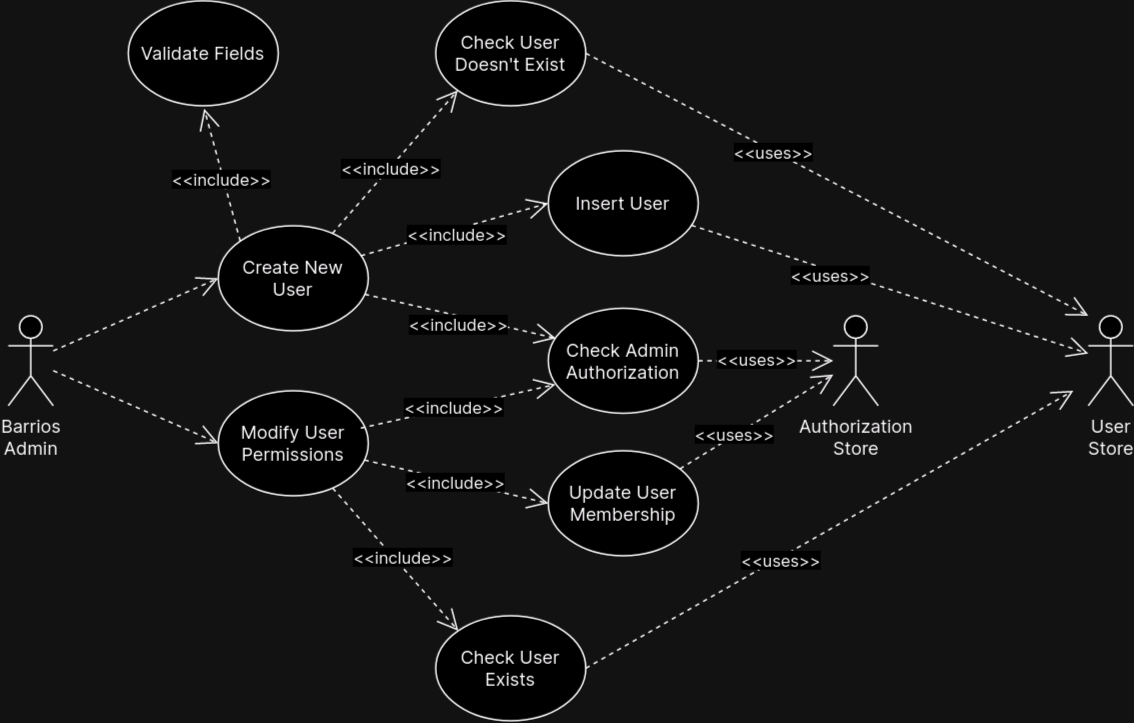

The diagram above was exported from draw.io. Its source (the exported page's mxGraphModel, read from the mxfile embedded in the PNG):
<mxGraphModel dx="1195" dy="631" grid="1" gridSize="10" guides="1" tooltips="1" connect="1" arrows="1" fold="1" page="1" pageScale="1" pageWidth="850" pageHeight="500" math="0" shadow="0">
  <root>
    <mxCell id="0" />
    <mxCell id="1" parent="0" />
    <mxCell id="x6pjNk5LIXd2Ojc3UWfe-34" style="rounded=0;orthogonalLoop=1;jettySize=auto;html=1;entryX=0;entryY=0.5;entryDx=0;entryDy=0;dashed=1;endArrow=open;endFill=0;endSize=12;fontFamily=Inter;fontSource=https%3A%2F%2Ffonts.googleapis.com%2Fcss%3Ffamily%3DInter;" edge="1" parent="1" source="x6pjNk5LIXd2Ojc3UWfe-1" target="x6pjNk5LIXd2Ojc3UWfe-2">
      <mxGeometry relative="1" as="geometry" />
    </mxCell>
    <mxCell id="x6pjNk5LIXd2Ojc3UWfe-35" style="rounded=0;orthogonalLoop=1;jettySize=auto;html=1;entryX=0;entryY=0.5;entryDx=0;entryDy=0;dashed=1;endArrow=open;endFill=0;endSize=12;fontFamily=Inter;fontSource=https%3A%2F%2Ffonts.googleapis.com%2Fcss%3Ffamily%3DInter;" edge="1" parent="1" source="x6pjNk5LIXd2Ojc3UWfe-1" target="x6pjNk5LIXd2Ojc3UWfe-6">
      <mxGeometry relative="1" as="geometry" />
    </mxCell>
    <mxCell id="x6pjNk5LIXd2Ojc3UWfe-1" value="&lt;div&gt;Barrios&lt;/div&gt;&lt;div&gt;Admin&lt;br&gt;&lt;/div&gt;" style="shape=umlActor;verticalLabelPosition=bottom;verticalAlign=top;html=1;outlineConnect=0;fontFamily=Inter;fontSource=https%3A%2F%2Ffonts.googleapis.com%2Fcss%3Ffamily%3DInter;" vertex="1" parent="1">
      <mxGeometry x="40" y="220" width="30" height="60" as="geometry" />
    </mxCell>
    <mxCell id="x6pjNk5LIXd2Ojc3UWfe-4" value="" style="group;fontFamily=Inter;fontSource=https%3A%2F%2Ffonts.googleapis.com%2Fcss%3Ffamily%3DInter;" vertex="1" connectable="0" parent="1">
      <mxGeometry x="180" y="160" width="100" height="70" as="geometry" />
    </mxCell>
    <mxCell id="x6pjNk5LIXd2Ojc3UWfe-2" value="" style="ellipse;whiteSpace=wrap;html=1;fontFamily=Inter;fontSource=https%3A%2F%2Ffonts.googleapis.com%2Fcss%3Ffamily%3DInter;" vertex="1" parent="x6pjNk5LIXd2Ojc3UWfe-4">
      <mxGeometry width="100" height="70" as="geometry" />
    </mxCell>
    <mxCell id="x6pjNk5LIXd2Ojc3UWfe-3" value="Create New User" style="text;html=1;strokeColor=none;fillColor=none;align=center;verticalAlign=middle;whiteSpace=wrap;rounded=0;fontFamily=Inter;fontSource=https%3A%2F%2Ffonts.googleapis.com%2Fcss%3Ffamily%3DInter;" vertex="1" parent="x6pjNk5LIXd2Ojc3UWfe-4">
      <mxGeometry x="5" y="5" width="90" height="60" as="geometry" />
    </mxCell>
    <mxCell id="x6pjNk5LIXd2Ojc3UWfe-5" value="" style="group;fontFamily=Inter;fontSource=https%3A%2F%2Ffonts.googleapis.com%2Fcss%3Ffamily%3DInter;" vertex="1" connectable="0" parent="1">
      <mxGeometry x="180" y="270" width="100" height="70" as="geometry" />
    </mxCell>
    <mxCell id="x6pjNk5LIXd2Ojc3UWfe-6" value="" style="ellipse;whiteSpace=wrap;html=1;fontFamily=Inter;fontSource=https%3A%2F%2Ffonts.googleapis.com%2Fcss%3Ffamily%3DInter;" vertex="1" parent="x6pjNk5LIXd2Ojc3UWfe-5">
      <mxGeometry width="100" height="70" as="geometry" />
    </mxCell>
    <mxCell id="x6pjNk5LIXd2Ojc3UWfe-7" value="Modify User Permissions" style="text;html=1;strokeColor=none;fillColor=none;align=center;verticalAlign=middle;whiteSpace=wrap;rounded=0;fontFamily=Inter;fontSource=https%3A%2F%2Ffonts.googleapis.com%2Fcss%3Ffamily%3DInter;" vertex="1" parent="x6pjNk5LIXd2Ojc3UWfe-5">
      <mxGeometry x="5" y="5" width="90" height="60" as="geometry" />
    </mxCell>
    <mxCell id="x6pjNk5LIXd2Ojc3UWfe-11" value="" style="group;fontFamily=Inter;fontSource=https%3A%2F%2Ffonts.googleapis.com%2Fcss%3Ffamily%3DInter;" vertex="1" connectable="0" parent="1">
      <mxGeometry x="400" y="215" width="100" height="70" as="geometry" />
    </mxCell>
    <mxCell id="x6pjNk5LIXd2Ojc3UWfe-12" value="" style="ellipse;whiteSpace=wrap;html=1;fontFamily=Inter;fontSource=https%3A%2F%2Ffonts.googleapis.com%2Fcss%3Ffamily%3DInter;" vertex="1" parent="x6pjNk5LIXd2Ojc3UWfe-11">
      <mxGeometry width="100" height="70" as="geometry" />
    </mxCell>
    <mxCell id="x6pjNk5LIXd2Ojc3UWfe-13" value="Check Admin Authorization" style="text;html=1;strokeColor=none;fillColor=none;align=center;verticalAlign=middle;whiteSpace=wrap;rounded=0;fontFamily=Inter;fontSource=https%3A%2F%2Ffonts.googleapis.com%2Fcss%3Ffamily%3DInter;" vertex="1" parent="x6pjNk5LIXd2Ojc3UWfe-11">
      <mxGeometry x="5" y="5" width="90" height="60" as="geometry" />
    </mxCell>
    <mxCell id="x6pjNk5LIXd2Ojc3UWfe-17" style="rounded=0;orthogonalLoop=1;jettySize=auto;html=1;entryX=0.048;entryY=0.726;entryDx=0;entryDy=0;dashed=1;endArrow=open;endFill=0;endSize=12;entryPerimeter=0;fontFamily=Inter;fontSource=https%3A%2F%2Ffonts.googleapis.com%2Fcss%3Ffamily%3DInter;" edge="1" parent="1" source="x6pjNk5LIXd2Ojc3UWfe-7" target="x6pjNk5LIXd2Ojc3UWfe-12">
      <mxGeometry relative="1" as="geometry" />
    </mxCell>
    <mxCell id="x6pjNk5LIXd2Ojc3UWfe-55" value="&amp;lt;&amp;lt;include&amp;gt;&amp;gt;" style="edgeLabel;html=1;align=center;verticalAlign=middle;resizable=0;points=[];fontFamily=Inter;fontSource=https%3A%2F%2Ffonts.googleapis.com%2Fcss%3Ffamily%3DInter;" vertex="1" connectable="0" parent="x6pjNk5LIXd2Ojc3UWfe-17">
      <mxGeometry x="-0.0497" relative="1" as="geometry">
        <mxPoint as="offset" />
      </mxGeometry>
    </mxCell>
    <mxCell id="x6pjNk5LIXd2Ojc3UWfe-18" style="rounded=0;orthogonalLoop=1;jettySize=auto;html=1;entryX=0;entryY=0.25;entryDx=0;entryDy=0;dashed=1;endArrow=open;endFill=0;endSize=12;fontFamily=Inter;fontSource=https%3A%2F%2Ffonts.googleapis.com%2Fcss%3Ffamily%3DInter;" edge="1" parent="1" source="x6pjNk5LIXd2Ojc3UWfe-2" target="x6pjNk5LIXd2Ojc3UWfe-13">
      <mxGeometry relative="1" as="geometry">
        <mxPoint x="280" y="205" as="targetPoint" />
      </mxGeometry>
    </mxCell>
    <mxCell id="x6pjNk5LIXd2Ojc3UWfe-54" value="&amp;lt;&amp;lt;include&amp;gt;&amp;gt;" style="edgeLabel;html=1;align=center;verticalAlign=middle;resizable=0;points=[];fontFamily=Inter;fontSource=https%3A%2F%2Ffonts.googleapis.com%2Fcss%3Ffamily%3DInter;" vertex="1" connectable="0" parent="x6pjNk5LIXd2Ojc3UWfe-18">
      <mxGeometry x="-0.0113" y="-5" relative="1" as="geometry">
        <mxPoint as="offset" />
      </mxGeometry>
    </mxCell>
    <mxCell id="x6pjNk5LIXd2Ojc3UWfe-19" value="&lt;div&gt;Authorization&lt;/div&gt;&lt;div&gt;Store&lt;br&gt;&lt;/div&gt;" style="shape=umlActor;verticalLabelPosition=bottom;verticalAlign=top;html=1;outlineConnect=0;fontFamily=Inter;fontSource=https%3A%2F%2Ffonts.googleapis.com%2Fcss%3Ffamily%3DInter;" vertex="1" parent="1">
      <mxGeometry x="590" y="220" width="30" height="60" as="geometry" />
    </mxCell>
    <mxCell id="x6pjNk5LIXd2Ojc3UWfe-20" value="&lt;div&gt;User&lt;/div&gt;&lt;div&gt;Store&lt;br&gt;&lt;/div&gt;" style="shape=umlActor;verticalLabelPosition=bottom;verticalAlign=top;html=1;outlineConnect=0;fontFamily=Inter;fontSource=https%3A%2F%2Ffonts.googleapis.com%2Fcss%3Ffamily%3DInter;" vertex="1" parent="1">
      <mxGeometry x="760" y="220" width="30" height="60" as="geometry" />
    </mxCell>
    <mxCell id="x6pjNk5LIXd2Ojc3UWfe-23" value="" style="group;fontFamily=Inter;fontSource=https%3A%2F%2Ffonts.googleapis.com%2Fcss%3Ffamily%3DInter;" vertex="1" connectable="0" parent="1">
      <mxGeometry x="325" y="10" width="100" height="70" as="geometry" />
    </mxCell>
    <mxCell id="x6pjNk5LIXd2Ojc3UWfe-24" value="" style="ellipse;whiteSpace=wrap;html=1;fontFamily=Inter;fontSource=https%3A%2F%2Ffonts.googleapis.com%2Fcss%3Ffamily%3DInter;" vertex="1" parent="x6pjNk5LIXd2Ojc3UWfe-23">
      <mxGeometry width="100" height="70" as="geometry" />
    </mxCell>
    <mxCell id="x6pjNk5LIXd2Ojc3UWfe-25" value="Check User Doesn't Exist" style="text;html=1;strokeColor=none;fillColor=none;align=center;verticalAlign=middle;whiteSpace=wrap;rounded=0;fontFamily=Inter;fontSource=https%3A%2F%2Ffonts.googleapis.com%2Fcss%3Ffamily%3DInter;" vertex="1" parent="x6pjNk5LIXd2Ojc3UWfe-23">
      <mxGeometry x="5" y="5" width="90" height="60" as="geometry" />
    </mxCell>
    <mxCell id="x6pjNk5LIXd2Ojc3UWfe-26" style="rounded=0;orthogonalLoop=1;jettySize=auto;html=1;entryX=0;entryY=1;entryDx=0;entryDy=0;dashed=1;endArrow=open;endFill=0;endSize=12;fontFamily=Inter;fontSource=https%3A%2F%2Ffonts.googleapis.com%2Fcss%3Ffamily%3DInter;" edge="1" parent="1" source="x6pjNk5LIXd2Ojc3UWfe-2" target="x6pjNk5LIXd2Ojc3UWfe-24">
      <mxGeometry relative="1" as="geometry" />
    </mxCell>
    <mxCell id="x6pjNk5LIXd2Ojc3UWfe-58" value="&amp;lt;&amp;lt;include&amp;gt;&amp;gt;" style="edgeLabel;html=1;align=center;verticalAlign=middle;resizable=0;points=[];fontFamily=Inter;fontSource=https%3A%2F%2Ffonts.googleapis.com%2Fcss%3Ffamily%3DInter;" vertex="1" connectable="0" parent="x6pjNk5LIXd2Ojc3UWfe-26">
      <mxGeometry x="-0.075" relative="1" as="geometry">
        <mxPoint as="offset" />
      </mxGeometry>
    </mxCell>
    <mxCell id="x6pjNk5LIXd2Ojc3UWfe-27" value="" style="group;fontFamily=Inter;fontSource=https%3A%2F%2Ffonts.googleapis.com%2Fcss%3Ffamily%3DInter;" vertex="1" connectable="0" parent="1">
      <mxGeometry x="325" y="420" width="100" height="70" as="geometry" />
    </mxCell>
    <mxCell id="x6pjNk5LIXd2Ojc3UWfe-28" value="" style="ellipse;whiteSpace=wrap;html=1;fontFamily=Inter;fontSource=https%3A%2F%2Ffonts.googleapis.com%2Fcss%3Ffamily%3DInter;" vertex="1" parent="x6pjNk5LIXd2Ojc3UWfe-27">
      <mxGeometry width="100" height="70" as="geometry" />
    </mxCell>
    <mxCell id="x6pjNk5LIXd2Ojc3UWfe-29" value="Check User Exists" style="text;html=1;strokeColor=none;fillColor=none;align=center;verticalAlign=middle;whiteSpace=wrap;rounded=0;fontFamily=Inter;fontSource=https%3A%2F%2Ffonts.googleapis.com%2Fcss%3Ffamily%3DInter;" vertex="1" parent="x6pjNk5LIXd2Ojc3UWfe-27">
      <mxGeometry x="5" y="5" width="90" height="60" as="geometry" />
    </mxCell>
    <mxCell id="x6pjNk5LIXd2Ojc3UWfe-30" style="rounded=0;orthogonalLoop=1;jettySize=auto;html=1;exitX=1;exitY=0.5;exitDx=0;exitDy=0;dashed=1;endArrow=open;endFill=0;endSize=12;fontFamily=Inter;fontSource=https%3A%2F%2Ffonts.googleapis.com%2Fcss%3Ffamily%3DInter;" edge="1" parent="1" source="x6pjNk5LIXd2Ojc3UWfe-12" target="x6pjNk5LIXd2Ojc3UWfe-19">
      <mxGeometry relative="1" as="geometry" />
    </mxCell>
    <mxCell id="x6pjNk5LIXd2Ojc3UWfe-60" value="&amp;lt;&amp;lt;uses&amp;gt;&amp;gt;" style="edgeLabel;html=1;align=center;verticalAlign=middle;resizable=0;points=[];fontFamily=Inter;fontSource=https%3A%2F%2Ffonts.googleapis.com%2Fcss%3Ffamily%3DInter;" vertex="1" connectable="0" parent="x6pjNk5LIXd2Ojc3UWfe-30">
      <mxGeometry x="-0.1538" y="1" relative="1" as="geometry">
        <mxPoint as="offset" />
      </mxGeometry>
    </mxCell>
    <mxCell id="x6pjNk5LIXd2Ojc3UWfe-31" style="rounded=0;orthogonalLoop=1;jettySize=auto;html=1;exitX=1;exitY=0.5;exitDx=0;exitDy=0;dashed=1;endArrow=open;endFill=0;endSize=12;fontFamily=Inter;fontSource=https%3A%2F%2Ffonts.googleapis.com%2Fcss%3Ffamily%3DInter;" edge="1" parent="1" source="x6pjNk5LIXd2Ojc3UWfe-24">
      <mxGeometry relative="1" as="geometry">
        <mxPoint x="760" y="220" as="targetPoint" />
      </mxGeometry>
    </mxCell>
    <mxCell id="x6pjNk5LIXd2Ojc3UWfe-62" value="&amp;lt;&amp;lt;uses&amp;gt;&amp;gt;" style="edgeLabel;html=1;align=center;verticalAlign=middle;resizable=0;points=[];fontFamily=Inter;fontSource=https%3A%2F%2Ffonts.googleapis.com%2Fcss%3Ffamily%3DInter;" vertex="1" connectable="0" parent="x6pjNk5LIXd2Ojc3UWfe-31">
      <mxGeometry x="-0.2545" relative="1" as="geometry">
        <mxPoint as="offset" />
      </mxGeometry>
    </mxCell>
    <mxCell id="x6pjNk5LIXd2Ojc3UWfe-32" style="rounded=0;orthogonalLoop=1;jettySize=auto;html=1;dashed=1;endArrow=open;endFill=0;endSize=12;exitX=1;exitY=0.5;exitDx=0;exitDy=0;fontFamily=Inter;fontSource=https%3A%2F%2Ffonts.googleapis.com%2Fcss%3Ffamily%3DInter;" edge="1" parent="1" source="x6pjNk5LIXd2Ojc3UWfe-28">
      <mxGeometry relative="1" as="geometry">
        <mxPoint x="750" y="270" as="targetPoint" />
      </mxGeometry>
    </mxCell>
    <mxCell id="x6pjNk5LIXd2Ojc3UWfe-63" value="&amp;lt;&amp;lt;uses&amp;gt;&amp;gt;" style="edgeLabel;html=1;align=center;verticalAlign=middle;resizable=0;points=[];fontFamily=Inter;fontSource=https%3A%2F%2Ffonts.googleapis.com%2Fcss%3Ffamily%3DInter;" vertex="1" connectable="0" parent="x6pjNk5LIXd2Ojc3UWfe-32">
      <mxGeometry x="-0.2071" y="-1" relative="1" as="geometry">
        <mxPoint as="offset" />
      </mxGeometry>
    </mxCell>
    <mxCell id="x6pjNk5LIXd2Ojc3UWfe-36" value="" style="group;fontFamily=Inter;fontSource=https%3A%2F%2Ffonts.googleapis.com%2Fcss%3Ffamily%3DInter;" vertex="1" connectable="0" parent="1">
      <mxGeometry x="400" y="310" width="100" height="70" as="geometry" />
    </mxCell>
    <mxCell id="x6pjNk5LIXd2Ojc3UWfe-37" value="" style="ellipse;whiteSpace=wrap;html=1;fontFamily=Inter;fontSource=https%3A%2F%2Ffonts.googleapis.com%2Fcss%3Ffamily%3DInter;" vertex="1" parent="x6pjNk5LIXd2Ojc3UWfe-36">
      <mxGeometry width="100" height="70" as="geometry" />
    </mxCell>
    <mxCell id="x6pjNk5LIXd2Ojc3UWfe-38" value="Update User Membership" style="text;html=1;strokeColor=none;fillColor=none;align=center;verticalAlign=middle;whiteSpace=wrap;rounded=0;fontFamily=Inter;fontSource=https%3A%2F%2Ffonts.googleapis.com%2Fcss%3Ffamily%3DInter;" vertex="1" parent="x6pjNk5LIXd2Ojc3UWfe-36">
      <mxGeometry x="5" y="5" width="90" height="60" as="geometry" />
    </mxCell>
    <mxCell id="x6pjNk5LIXd2Ojc3UWfe-39" style="rounded=0;orthogonalLoop=1;jettySize=auto;html=1;entryX=0;entryY=0.5;entryDx=0;entryDy=0;dashed=1;endArrow=open;endFill=0;endSize=12;fontFamily=Inter;fontSource=https%3A%2F%2Ffonts.googleapis.com%2Fcss%3Ffamily%3DInter;" edge="1" parent="1" source="x6pjNk5LIXd2Ojc3UWfe-6" target="x6pjNk5LIXd2Ojc3UWfe-37">
      <mxGeometry relative="1" as="geometry" />
    </mxCell>
    <mxCell id="x6pjNk5LIXd2Ojc3UWfe-56" value="&amp;lt;&amp;lt;include&amp;gt;&amp;gt;" style="edgeLabel;html=1;align=center;verticalAlign=middle;resizable=0;points=[];fontFamily=Inter;fontSource=https%3A%2F%2Ffonts.googleapis.com%2Fcss%3Ffamily%3DInter;" vertex="1" connectable="0" parent="x6pjNk5LIXd2Ojc3UWfe-39">
      <mxGeometry x="-0.0262" relative="1" as="geometry">
        <mxPoint as="offset" />
      </mxGeometry>
    </mxCell>
    <mxCell id="x6pjNk5LIXd2Ojc3UWfe-41" value="" style="group;fontFamily=Inter;fontSource=https%3A%2F%2Ffonts.googleapis.com%2Fcss%3Ffamily%3DInter;" vertex="1" connectable="0" parent="1">
      <mxGeometry x="400" y="110" width="100" height="70" as="geometry" />
    </mxCell>
    <mxCell id="x6pjNk5LIXd2Ojc3UWfe-42" value="" style="ellipse;whiteSpace=wrap;html=1;fontFamily=Inter;fontSource=https%3A%2F%2Ffonts.googleapis.com%2Fcss%3Ffamily%3DInter;" vertex="1" parent="x6pjNk5LIXd2Ojc3UWfe-41">
      <mxGeometry width="100" height="70" as="geometry" />
    </mxCell>
    <mxCell id="x6pjNk5LIXd2Ojc3UWfe-43" value="Insert User" style="text;html=1;strokeColor=none;fillColor=none;align=center;verticalAlign=middle;whiteSpace=wrap;rounded=0;fontFamily=Inter;fontSource=https%3A%2F%2Ffonts.googleapis.com%2Fcss%3Ffamily%3DInter;" vertex="1" parent="x6pjNk5LIXd2Ojc3UWfe-41">
      <mxGeometry x="5" y="5" width="90" height="60" as="geometry" />
    </mxCell>
    <mxCell id="x6pjNk5LIXd2Ojc3UWfe-44" style="rounded=0;orthogonalLoop=1;jettySize=auto;html=1;entryX=0.111;entryY=0.083;entryDx=0;entryDy=0;dashed=1;endArrow=open;endFill=0;endSize=12;entryPerimeter=0;fontFamily=Inter;fontSource=https%3A%2F%2Ffonts.googleapis.com%2Fcss%3Ffamily%3DInter;" edge="1" parent="1" source="x6pjNk5LIXd2Ojc3UWfe-6" target="x6pjNk5LIXd2Ojc3UWfe-29">
      <mxGeometry relative="1" as="geometry" />
    </mxCell>
    <mxCell id="x6pjNk5LIXd2Ojc3UWfe-57" value="&amp;lt;&amp;lt;include&amp;gt;&amp;gt;" style="edgeLabel;html=1;align=center;verticalAlign=middle;resizable=0;points=[];fontFamily=Inter;fontSource=https%3A%2F%2Ffonts.googleapis.com%2Fcss%3Ffamily%3DInter;" vertex="1" connectable="0" parent="x6pjNk5LIXd2Ojc3UWfe-44">
      <mxGeometry x="0.025" y="5" relative="1" as="geometry">
        <mxPoint as="offset" />
      </mxGeometry>
    </mxCell>
    <mxCell id="x6pjNk5LIXd2Ojc3UWfe-46" style="rounded=0;orthogonalLoop=1;jettySize=auto;html=1;dashed=1;endArrow=open;endFill=0;endSize=12;fontFamily=Inter;fontSource=https%3A%2F%2Ffonts.googleapis.com%2Fcss%3Ffamily%3DInter;" edge="1" parent="1" source="x6pjNk5LIXd2Ojc3UWfe-42" target="x6pjNk5LIXd2Ojc3UWfe-20">
      <mxGeometry relative="1" as="geometry">
        <mxPoint x="710" y="240" as="targetPoint" />
      </mxGeometry>
    </mxCell>
    <mxCell id="x6pjNk5LIXd2Ojc3UWfe-59" value="&amp;lt;&amp;lt;uses&amp;gt;&amp;gt;" style="edgeLabel;html=1;align=center;verticalAlign=middle;resizable=0;points=[];fontFamily=Inter;fontSource=https%3A%2F%2Ffonts.googleapis.com%2Fcss%3Ffamily%3DInter;" vertex="1" connectable="0" parent="x6pjNk5LIXd2Ojc3UWfe-46">
      <mxGeometry x="-0.2969" y="-3" relative="1" as="geometry">
        <mxPoint as="offset" />
      </mxGeometry>
    </mxCell>
    <mxCell id="x6pjNk5LIXd2Ojc3UWfe-47" style="rounded=0;orthogonalLoop=1;jettySize=auto;html=1;exitX=1;exitY=0.25;exitDx=0;exitDy=0;entryX=0;entryY=0.5;entryDx=0;entryDy=0;dashed=1;endArrow=open;endFill=0;endSize=12;fontFamily=Inter;fontSource=https%3A%2F%2Ffonts.googleapis.com%2Fcss%3Ffamily%3DInter;" edge="1" parent="1" source="x6pjNk5LIXd2Ojc3UWfe-3" target="x6pjNk5LIXd2Ojc3UWfe-42">
      <mxGeometry relative="1" as="geometry" />
    </mxCell>
    <mxCell id="x6pjNk5LIXd2Ojc3UWfe-53" value="&amp;lt;&amp;lt;include&amp;gt;&amp;gt;" style="edgeLabel;html=1;align=center;verticalAlign=middle;resizable=0;points=[];fontFamily=Inter;fontSource=https%3A%2F%2Ffonts.googleapis.com%2Fcss%3Ffamily%3DInter;" vertex="1" connectable="0" parent="x6pjNk5LIXd2Ojc3UWfe-47">
      <mxGeometry x="0.0047" y="-3" relative="1" as="geometry">
        <mxPoint as="offset" />
      </mxGeometry>
    </mxCell>
    <mxCell id="x6pjNk5LIXd2Ojc3UWfe-48" value="" style="group;fontFamily=Inter;fontSource=https%3A%2F%2Ffonts.googleapis.com%2Fcss%3Ffamily%3DInter;" vertex="1" connectable="0" parent="1">
      <mxGeometry x="120" y="10" width="100" height="70" as="geometry" />
    </mxCell>
    <mxCell id="x6pjNk5LIXd2Ojc3UWfe-49" value="" style="ellipse;whiteSpace=wrap;html=1;fontFamily=Inter;fontSource=https%3A%2F%2Ffonts.googleapis.com%2Fcss%3Ffamily%3DInter;" vertex="1" parent="x6pjNk5LIXd2Ojc3UWfe-48">
      <mxGeometry width="100" height="70" as="geometry" />
    </mxCell>
    <mxCell id="x6pjNk5LIXd2Ojc3UWfe-50" value="Validate Fields" style="text;html=1;strokeColor=none;fillColor=none;align=center;verticalAlign=middle;whiteSpace=wrap;rounded=0;fontFamily=Inter;fontSource=https%3A%2F%2Ffonts.googleapis.com%2Fcss%3Ffamily%3DInter;" vertex="1" parent="x6pjNk5LIXd2Ojc3UWfe-48">
      <mxGeometry x="5" y="5" width="90" height="60" as="geometry" />
    </mxCell>
    <mxCell id="x6pjNk5LIXd2Ojc3UWfe-51" style="rounded=0;orthogonalLoop=1;jettySize=auto;html=1;exitX=0;exitY=0;exitDx=0;exitDy=0;entryX=0.506;entryY=1.028;entryDx=0;entryDy=0;dashed=1;endArrow=open;endFill=0;endSize=12;entryPerimeter=0;fontFamily=Inter;fontSource=https%3A%2F%2Ffonts.googleapis.com%2Fcss%3Ffamily%3DInter;" edge="1" parent="1" source="x6pjNk5LIXd2Ojc3UWfe-2" target="x6pjNk5LIXd2Ojc3UWfe-49">
      <mxGeometry relative="1" as="geometry" />
    </mxCell>
    <mxCell id="x6pjNk5LIXd2Ojc3UWfe-72" value="&amp;lt;&amp;lt;include&amp;gt;&amp;gt;" style="edgeLabel;html=1;align=center;verticalAlign=middle;resizable=0;points=[];fontFamily=Inter;fontSource=https%3A%2F%2Ffonts.googleapis.com%2Fcss%3Ffamily%3DInter;" vertex="1" connectable="0" parent="x6pjNk5LIXd2Ojc3UWfe-51">
      <mxGeometry x="-0.0508" y="2" relative="1" as="geometry">
        <mxPoint as="offset" />
      </mxGeometry>
    </mxCell>
    <mxCell id="x6pjNk5LIXd2Ojc3UWfe-69" style="rounded=0;orthogonalLoop=1;jettySize=auto;html=1;dashed=1;endArrow=open;endFill=0;endSize=12;fontFamily=Inter;fontSource=https%3A%2F%2Ffonts.googleapis.com%2Fcss%3Ffamily%3DInter;" edge="1" parent="1" source="x6pjNk5LIXd2Ojc3UWfe-37" target="x6pjNk5LIXd2Ojc3UWfe-19">
      <mxGeometry relative="1" as="geometry">
        <mxPoint x="620" y="320" as="targetPoint" />
      </mxGeometry>
    </mxCell>
    <mxCell id="x6pjNk5LIXd2Ojc3UWfe-71" value="&amp;lt;&amp;lt;uses&amp;gt;&amp;gt;" style="edgeLabel;html=1;align=center;verticalAlign=middle;resizable=0;points=[];fontFamily=Inter;fontSource=https%3A%2F%2Ffonts.googleapis.com%2Fcss%3Ffamily%3DInter;" vertex="1" connectable="0" parent="x6pjNk5LIXd2Ojc3UWfe-69">
      <mxGeometry x="-0.2914" y="1" relative="1" as="geometry">
        <mxPoint as="offset" />
      </mxGeometry>
    </mxCell>
  </root>
</mxGraphModel>